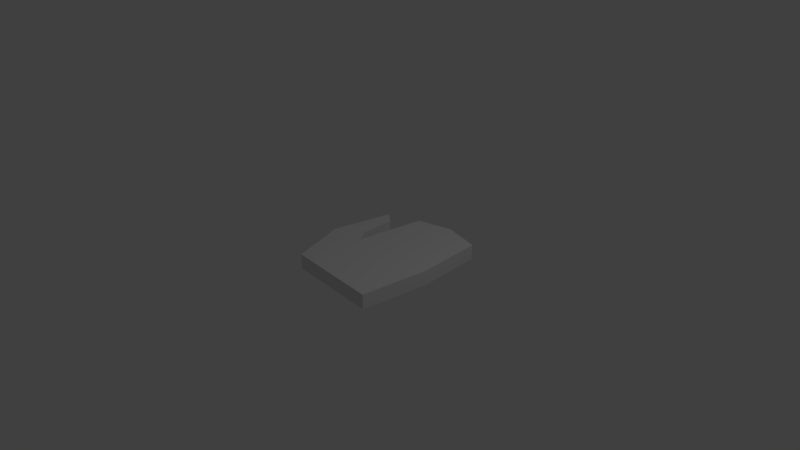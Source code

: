 # Source: hand.blend  (saved by Blender 2.78.0; exported with 4.5.12 LTS)
import bpy
from mathutils import Matrix  # noqa: F401  (used for matrix-valued properties, if any)

bpy.ops.wm.read_factory_settings(use_empty=True)
scene = bpy.context.scene
scene.name = 'Scene'

# ---- collections
col_collection_1 = bpy.data.collections.new('Collection 1'); scene.collection.children.link(col_collection_1)

# ---- materials (node trees are filled in below, after node groups)
mat_material = bpy.data.materials.new('Material')
mat_material.alpha_threshold = 0.0
mat_material.use_transparent_shadow = False
mat_material.roughness = 0.5
mat_material.line_color = (0.0, 0.0, 0.0, 1.0)

# ---- material node trees

# ---- world
world_world = bpy.data.worlds.new('World'); scene.world = world_world
world_world.color = (0.05088, 0.05088, 0.05088)
world_world.use_sun_shadow = False
world_world.sun_shadow_jitter_overblur = 0.0
world_world.cycles.sampling_method = 'MANUAL'

# ---- cameras
cam_camera = bpy.data.cameras.new('Camera')
cam_camera.clip_end = 100.0
cam_camera.lens = 35.0
cam_camera.sensor_width = 32.0
cam_camera.sensor_height = 18.0
cam_camera.ortho_scale = 7.314
cam_camera.dof.focus_distance = 0.0
cam_camera.dof.aperture_fstop = 128.0

# ---- lights
light_lamp = bpy.data.lights.new('Lamp', 'POINT')
light_lamp.transmission_factor = 0.0
light_lamp.cutoff_distance = 30.0
light_lamp.energy = 100.0
light_lamp.shadow_buffer_clip_start = 1.001
light_lamp.shadow_soft_size = 0.1
light_lamp.shadow_maximum_resolution = 0.006
light_lamp.use_absolute_resolution = True

# ---- meshes
me_cube = bpy.data.meshes.new('Cube')
me_cube.from_pydata([(0.8735, 1.0, -0.1), (0.8354, -0.8415, -0.1), (-0.4332, -0.7562, -0.1), (-0.6953, 0.006532, -0.1), (0.8735, 1.0, 0.1), (0.8354, -0.8415, 0.1), (-0.4332, -0.7562, 0.1), (-0.6953, 0.006532, 0.1), (-0.1048, 1.0, -0.1), (-0.2377, 0.06139, -0.1), (-0.5366, 0.8476, -0.1), (0.8735, 1.0, -0.05), (0.8735, 1.0, 0.0), (0.8735, 1.0, 0.05), (-0.6953, 0.006532, -0.05), (-0.6953, 0.006532, 0.0), (-0.6953, 0.006532, 0.05), (-0.1048, 1.0, 0.1), (-0.2377, 0.06139, 0.1), (-0.5366, 0.8476, 0.1), (-0.3567, 0.6983, -0.1), (-0.3567, 0.6983, 0.1), (0.8735, 1.0, 0.075), (0.366, 1.122, -0.1), (0.8735, 1.0, -0.075), (0.8735, 1.0, -0.025), (0.8735, 1.0, 0.025), (0.366, 1.122, 0.1), (0.9398, 0.07923, -0.1), (0.8735, 1.0, 0.0875), (0.8354, -0.8415, 0.0), (0.9398, 0.07923, 0.1), (0.8735, 1.0, -0.0625), (0.8735, 1.0, -0.0125), (0.8735, 1.0, 0.0375), (0.8735, 1.0, 0.0625), (0.8735, 1.0, -0.0875), (0.8735, 1.0, -0.0375), (0.8735, 1.0, 0.0125), (-0.3581, 0.2458, -0.1), (-0.3581, 0.2458, 0.1)], [], [(0, 28, 1, 2, 3, 10, 20, 39, 9, 8, 23), (4, 27, 17, 18, 40, 21, 19, 7, 6, 5, 31), (0, 36, 24, 32, 11, 37, 25, 33, 12, 38, 26, 34, 13, 35, 22, 29, 4, 31, 5, 30, 1, 28), (1, 30, 5, 6, 2), (2, 6, 7, 16, 15, 14, 3), (8, 17, 27, 23), (20, 21, 40, 39), (10, 19, 21, 20), (39, 40, 18, 9), (10, 3, 14, 15, 16, 7, 19), (9, 18, 17, 8), (23, 27, 4, 0)])
_uv = me_cube.uv_layers.new(name='UVMap')
_uv.uv.foreach_set('vector', [0.9206, 0.8212, 0.4573, 0.8212, 9.061e-05, 0.7358, 0.08855, 0.1038, 0.4798, 9.061e-05, 0.8952, 0.1099, 0.8139, 0.1945, 0.5874, 0.1775, 0.4908, 0.2311, 0.9559, 0.3315, 0.9999, 0.5716, 0.9545, 0.06647, 0.9999, 0.3333, 0.9204, 0.5728, 0.43, 0.6089, 0.5213, 0.6776, 0.7555, 0.6926, 0.8265, 0.7909, 0.3857, 0.8438, 9.19e-05, 0.6816, 9.184e-05, 0.02204, 0.4803, 9.184e-05, 0.05148, 0.1023, 0.05108, 0.1023, 0.05108, 0.1023, 0.05108, 0.1023, 0.05108, 0.1023, 0.05108, 0.1023, 0.05108, 0.1023, 0.05108, 0.1023, 0.05108, 0.1023, 0.05108, 0.1023, 0.05108, 0.1023, 0.05108, 0.1023, 0.05108, 0.1023, 0.05108, 0.1023, 0.05108, 0.1023, 0.05108, 0.1023, 0.05108, 0.1023, 0.764, 0.05118, 0.528, 0.051, 0.5284, 0.0256, 0.528, 0.0001934, 0.764, 5.366e-05, 0.528, 0.0001934, 0.5284, 0.0256, 0.528, 0.051, 0.2049, 0.05098, 0.2049, 0.0001693, 0.2049, 0.0001693, 0.2049, 0.05098, 0.05174, 0.1023, 0.05159, 0.1023, 0.05159, 0.1023, 0.05159, 0.1023, 0.05159, 0.1023, 5.366e-05, 0.2926, 0.05097, 0.2926, 0.05097, 0.4165, 5.382e-05, 0.4165, 0.3285, 0.1022, 0.3285, 0.0513, 0.4437, 0.0513, 0.4437, 0.1022, 0.269, 0.1022, 0.269, 0.0513, 0.3285, 0.0513, 0.3285, 0.1022, 0.4437, 0.1022, 0.4437, 0.0513, 0.4998, 0.0513, 0.4998, 0.1022, 0.269, 0.1022, 0.05108, 0.1022, 0.0, 0.0, 0.0, 0.0, 0.0, 0.0, 0.05108, 0.0513, 0.269, 0.0513, 5.419e-05, 0.0513, 0.05097, 0.0513, 0.05097, 0.2926, 5.366e-05, 0.2926, 5.382e-05, 0.4165, 0.05097, 0.4165, 0.05097, 0.5493, 5.417e-05, 0.5493])
me_cube.materials.append(mat_material)
me_cube.use_remesh_preserve_volume = False
me_cube.use_remesh_preserve_attributes = False
me_cube.use_mirror_vertex_groups = False
me_cube.update()

# ---- objects
ob_cube = bpy.data.objects.new('Cube', me_cube)
ob_lamp = bpy.data.objects.new('Lamp', light_lamp)
ob_camera = bpy.data.objects.new('Camera', cam_camera)

# ---- transforms, parenting, visibility, modifiers, constraints
ob_cube.location = (0.0, 0.0, 0.0)
ob_cube.lock_rotations_4d = False
ob_cube.empty_display_type = 'ARROWS'
ob_cube.lineart.crease_threshold = 0.0
ob_lamp.location = (4.076, 1.005, 5.904)
ob_lamp.rotation_euler = (0.6503, 0.05522, 1.866)
ob_lamp.lock_rotations_4d = False
ob_lamp.empty_display_type = 'ARROWS'
ob_lamp.color = (0.0, 0.0, 0.0, 0.0)
ob_lamp.lineart.crease_threshold = 0.0
ob_camera.location = (7.481, -6.508, 5.344)
ob_camera.rotation_euler = (1.109, 0.0, 0.8149)
ob_camera.lock_rotations_4d = False
ob_camera.empty_display_type = 'ARROWS'
ob_camera.color = (0.0, 0.0, 0.0, 0.0)
ob_camera.display_type = 'WIRE'
ob_camera.lineart.crease_threshold = 0.0

# ---- collection membership
col_collection_1.objects.link(ob_cube)
col_collection_1.objects.link(ob_lamp)
col_collection_1.objects.link(ob_camera)

# ---- scene / render settings (as saved in the file)
scene.camera = ob_camera
scene.frame_start = 1; scene.frame_end = 250; scene.frame_set(1)
scene.render.engine = 'BLENDER_EEVEE_NEXT'
scene.render.resolution_percentage = 50
scene.render.dither_intensity = 0.0
scene.cycles.use_denoising = False
scene.cycles.samples = 128
scene.cycles.sampling_pattern = 'TABULATED_SOBOL'
scene.cycles.light_sampling_threshold = 0.0
scene.cycles.use_adaptive_sampling = False
scene.cycles.use_light_tree = False
scene.cycles.blur_glossy = 0.0
scene.cycles.sample_clamp_indirect = 0.0
scene.view_settings.view_transform = 'Standard'
bpy.context.view_layer.update()
